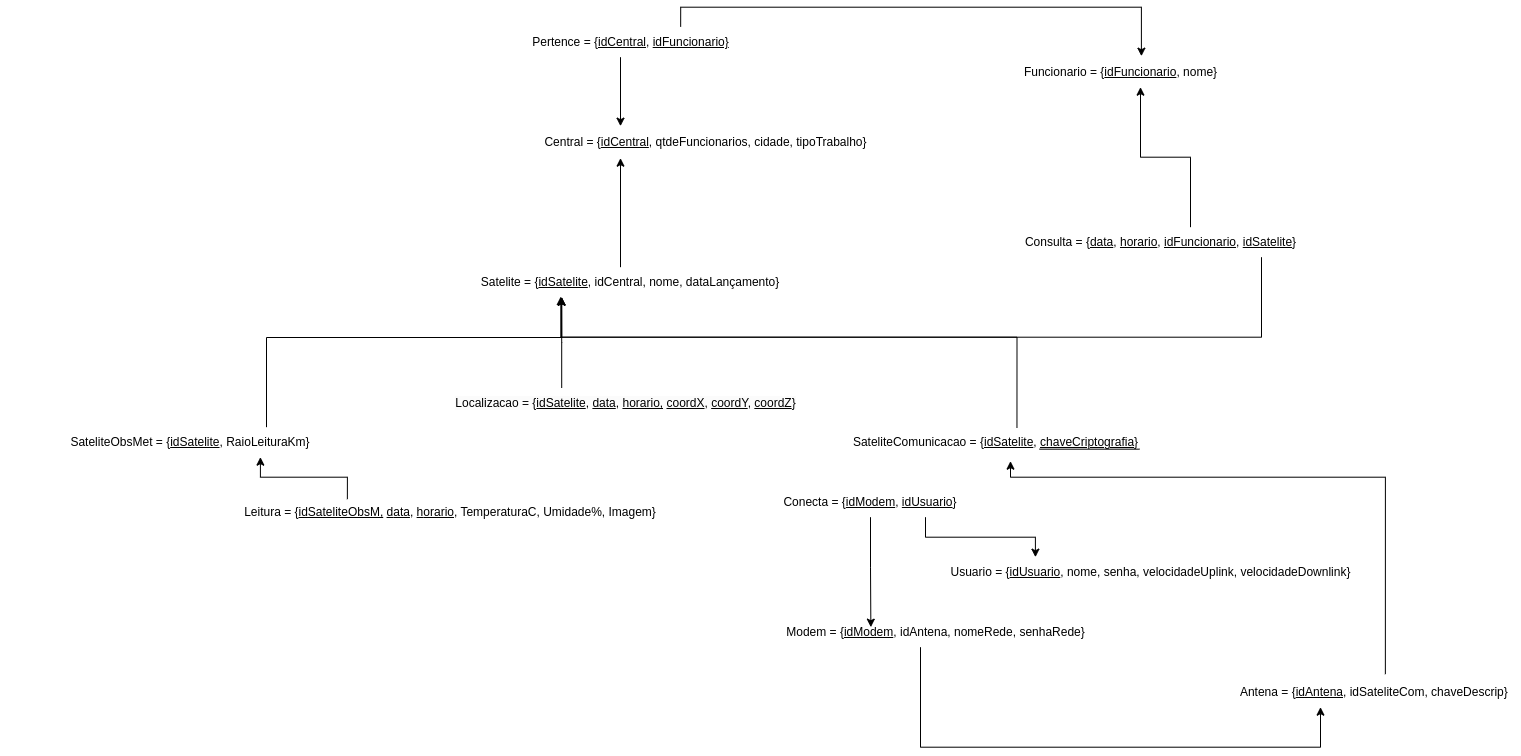

The diagram above was exported from draw.io. Its source (the exported page's mxGraphModel, read from the mxfile embedded in the PNG):
<mxGraphModel dx="1980" dy="1344" grid="1" gridSize="10" guides="1" tooltips="1" connect="1" arrows="1" fold="1" page="1" pageScale="1" pageWidth="1100" pageHeight="850" math="0" shadow="0">
  <root>
    <mxCell id="0" />
    <mxCell id="1" parent="0" />
    <mxCell id="e_Mz-cmRb2ChB20HDQpP-1" style="edgeStyle=orthogonalEdgeStyle;rounded=0;orthogonalLoop=1;jettySize=auto;html=1;exitX=0.534;exitY=-0.1;exitDx=0;exitDy=0;exitPerimeter=0;" parent="1" source="d9BwLuA1oy1eR0aZx9XF-1" edge="1">
      <mxGeometry relative="1" as="geometry">
        <mxPoint x="-30" y="-336.33" as="targetPoint" />
        <Array as="points">
          <mxPoint x="345" y="-320.33" />
          <mxPoint x="-30" y="-320.33" />
          <mxPoint x="-30" y="-336.33" />
        </Array>
        <mxPoint x="349" y="-124.32999999999998" as="sourcePoint" />
      </mxGeometry>
    </mxCell>
    <mxCell id="d9BwLuA1oy1eR0aZx9XF-1" value="Antena = {&lt;u style=&quot;border-color: var(--border-color);&quot;&gt;idAntena&lt;/u&gt;, idSateliteCom, chaveDescrip}&amp;nbsp;" style="text;html=1;align=center;verticalAlign=middle;resizable=0;points=[];autosize=1;strokeColor=none;fillColor=none;" parent="1" vertex="1">
      <mxGeometry x="190" y="-120.32999999999998" width="290" height="30" as="geometry" />
    </mxCell>
    <mxCell id="HXLSHbh_2AtN5POBwcuX-8" style="edgeStyle=orthogonalEdgeStyle;rounded=0;orthogonalLoop=1;jettySize=auto;html=1;exitX=0.32;exitY=-0.006;exitDx=0;exitDy=0;exitPerimeter=0;" parent="1" edge="1">
      <mxGeometry relative="1" as="geometry">
        <Array as="points">
          <mxPoint x="-479" y="-455.33" />
          <mxPoint x="-479" y="-455.33" />
        </Array>
        <mxPoint x="-478.8000000000002" y="-409.5099999999998" as="sourcePoint" />
        <mxPoint x="-479" y="-500.33" as="targetPoint" />
      </mxGeometry>
    </mxCell>
    <mxCell id="d9BwLuA1oy1eR0aZx9XF-4" value="&lt;span style=&quot;color: rgb(0, 0, 0); font-family: Helvetica; font-size: 12px; font-style: normal; font-variant-ligatures: normal; font-variant-caps: normal; font-weight: 400; letter-spacing: normal; orphans: 2; text-align: center; text-indent: 0px; text-transform: none; widows: 2; word-spacing: 0px; -webkit-text-stroke-width: 0px; background-color: rgb(251, 251, 251); text-decoration-thickness: initial; text-decoration-style: initial; text-decoration-color: initial; float: none; display: inline !important;&quot;&gt;Localizacao = {&lt;/span&gt;&lt;u style=&quot;border-color: var(--border-color); color: rgb(0, 0, 0); font-family: Helvetica; font-size: 12px; font-style: normal; font-variant-ligatures: normal; font-variant-caps: normal; font-weight: 400; letter-spacing: normal; orphans: 2; text-align: center; text-indent: 0px; text-transform: none; widows: 2; word-spacing: 0px; -webkit-text-stroke-width: 0px; background-color: rgb(251, 251, 251);&quot;&gt;idSatelite&lt;/u&gt;&lt;span style=&quot;color: rgb(0, 0, 0); font-family: Helvetica; font-size: 12px; font-style: normal; font-variant-ligatures: normal; font-variant-caps: normal; font-weight: 400; letter-spacing: normal; orphans: 2; text-align: center; text-indent: 0px; text-transform: none; widows: 2; word-spacing: 0px; -webkit-text-stroke-width: 0px; background-color: rgb(251, 251, 251); text-decoration-thickness: initial; text-decoration-style: initial; text-decoration-color: initial; float: none; display: inline !important;&quot;&gt;,&lt;span&gt;&amp;nbsp;&lt;/span&gt;&lt;/span&gt;&lt;u style=&quot;border-color: var(--border-color); color: rgb(0, 0, 0); font-family: Helvetica; font-size: 12px; font-style: normal; font-variant-ligatures: normal; font-variant-caps: normal; font-weight: 400; letter-spacing: normal; orphans: 2; text-align: center; text-indent: 0px; text-transform: none; widows: 2; word-spacing: 0px; -webkit-text-stroke-width: 0px; background-color: rgb(251, 251, 251);&quot;&gt;data&lt;/u&gt;&lt;span style=&quot;color: rgb(0, 0, 0); font-family: Helvetica; font-size: 12px; font-style: normal; font-variant-ligatures: normal; font-variant-caps: normal; font-weight: 400; letter-spacing: normal; orphans: 2; text-align: center; text-indent: 0px; text-transform: none; widows: 2; word-spacing: 0px; -webkit-text-stroke-width: 0px; background-color: rgb(251, 251, 251); text-decoration-thickness: initial; text-decoration-style: initial; text-decoration-color: initial; float: none; display: inline !important;&quot;&gt;,&lt;span&gt;&amp;nbsp;&lt;/span&gt;&lt;/span&gt;&lt;u style=&quot;border-color: var(--border-color); color: rgb(0, 0, 0); font-family: Helvetica; font-size: 12px; font-style: normal; font-variant-ligatures: normal; font-variant-caps: normal; font-weight: 400; letter-spacing: normal; orphans: 2; text-align: center; text-indent: 0px; text-transform: none; widows: 2; word-spacing: 0px; -webkit-text-stroke-width: 0px; background-color: rgb(251, 251, 251);&quot;&gt;horario,&lt;/u&gt;&lt;span style=&quot;color: rgb(0, 0, 0); font-family: Helvetica; font-size: 12px; font-style: normal; font-variant-ligatures: normal; font-variant-caps: normal; font-weight: 400; letter-spacing: normal; orphans: 2; text-align: center; text-indent: 0px; text-transform: none; widows: 2; word-spacing: 0px; -webkit-text-stroke-width: 0px; background-color: rgb(251, 251, 251); text-decoration-thickness: initial; text-decoration-style: initial; text-decoration-color: initial; float: none; display: inline !important;&quot;&gt;&lt;span&gt;&amp;nbsp;&lt;/span&gt;&lt;u&gt;coordX&lt;/u&gt;, &lt;u&gt;coordY&lt;/u&gt;, &lt;u&gt;coordZ&lt;/u&gt;}&lt;/span&gt;" style="text;html=1;align=center;verticalAlign=middle;resizable=0;points=[];autosize=1;strokeColor=none;fillColor=none;" parent="1" vertex="1">
      <mxGeometry x="-595" y="-409.33" width="360" height="30" as="geometry" />
    </mxCell>
    <mxCell id="HXLSHbh_2AtN5POBwcuX-9" style="edgeStyle=orthogonalEdgeStyle;rounded=0;orthogonalLoop=1;jettySize=auto;html=1;entryX=0.295;entryY=1;entryDx=0;entryDy=0;entryPerimeter=0;" parent="1" source="GD4dTQSpLXpsQzwIDIt--3" edge="1">
      <mxGeometry relative="1" as="geometry">
        <Array as="points">
          <mxPoint x="-774" y="-460" />
          <mxPoint x="-479" y="-460" />
          <mxPoint x="-479" y="-500" />
        </Array>
        <mxPoint x="-774.1400000000001" y="-371.32" as="sourcePoint" />
        <mxPoint x="-478.6999999999998" y="-500.33" as="targetPoint" />
      </mxGeometry>
    </mxCell>
    <mxCell id="GD4dTQSpLXpsQzwIDIt--3" value="&lt;span style=&quot;border-color: var(--border-color);&quot;&gt;SateliteObsMet&lt;/span&gt;&amp;nbsp;= {&lt;u style=&quot;border-color: var(--border-color);&quot;&gt;idSatelite&lt;/u&gt;, RaioLeituraKm}" style="text;html=1;strokeColor=none;fillColor=none;align=center;verticalAlign=middle;whiteSpace=wrap;rounded=0;" parent="1" vertex="1">
      <mxGeometry x="-1040" y="-370.33" width="380" height="30" as="geometry" />
    </mxCell>
    <mxCell id="UHR6H4u67KZr113H_ywL-1" style="edgeStyle=orthogonalEdgeStyle;rounded=0;orthogonalLoop=1;jettySize=auto;html=1;" parent="1" source="cuCfYfaSB0j74j6701S5-3" target="cuCfYfaSB0j74j6701S5-1" edge="1">
      <mxGeometry relative="1" as="geometry">
        <Array as="points">
          <mxPoint x="150" y="-640.3299999999999" />
          <mxPoint x="100" y="-640.3299999999999" />
        </Array>
      </mxGeometry>
    </mxCell>
    <mxCell id="UHR6H4u67KZr113H_ywL-3" style="edgeStyle=orthogonalEdgeStyle;rounded=0;orthogonalLoop=1;jettySize=auto;html=1;entryX=0.292;entryY=0.978;entryDx=0;entryDy=0;entryPerimeter=0;" parent="1" edge="1">
      <mxGeometry relative="1" as="geometry">
        <mxPoint x="-479.72000000000025" y="-500.99000000000007" as="targetPoint" />
        <mxPoint x="221" y="-540.3299999999999" as="sourcePoint" />
        <Array as="points">
          <mxPoint x="221" y="-460.33" />
          <mxPoint x="-479" y="-460.33" />
          <mxPoint x="-479" y="-501.33" />
        </Array>
      </mxGeometry>
    </mxCell>
    <mxCell id="cuCfYfaSB0j74j6701S5-3" value="Consulta = {&lt;u&gt;data&lt;/u&gt;, &lt;u&gt;horario&lt;/u&gt;,&amp;nbsp;&lt;span style=&quot;border-color: var(--border-color);&quot;&gt;&lt;u&gt;idFuncionario&lt;/u&gt;&lt;/span&gt;&lt;span style=&quot;border-color: var(--border-color);&quot;&gt;,&lt;/span&gt;&lt;span style=&quot;border-color: var(--border-color);&quot;&gt;&amp;nbsp;&lt;u style=&quot;border-color: var(--border-color);&quot;&gt;idSatelite&lt;/u&gt;&lt;/span&gt;}" style="text;html=1;align=center;verticalAlign=middle;resizable=0;points=[];autosize=1;strokeColor=none;fillColor=none;" parent="1" vertex="1">
      <mxGeometry x="-25" y="-570.3299999999999" width="290" height="30" as="geometry" />
    </mxCell>
    <mxCell id="6aF3AiFsVt16DL3ekaYW-2" style="edgeStyle=orthogonalEdgeStyle;rounded=0;orthogonalLoop=1;jettySize=auto;html=1;exitX=0.5;exitY=1;exitDx=0;exitDy=0;entryX=0.298;entryY=0.333;entryDx=0;entryDy=0;entryPerimeter=0;" parent="1" source="-2ONkYVWI0p4ccF24_Eg-1" target="d9BwLuA1oy1eR0aZx9XF-2" edge="1">
      <mxGeometry relative="1" as="geometry" />
    </mxCell>
    <mxCell id="-2ONkYVWI0p4ccF24_Eg-1" value="Conecta = {&lt;u&gt;idModem&lt;/u&gt;, &lt;u&gt;idUsuario&lt;/u&gt;}" style="text;html=1;strokeColor=none;fillColor=none;align=center;verticalAlign=middle;whiteSpace=wrap;rounded=0;" parent="1" vertex="1">
      <mxGeometry x="-280" y="-310.33" width="220" height="30" as="geometry" />
    </mxCell>
    <mxCell id="e_Mz-cmRb2ChB20HDQpP-2" style="edgeStyle=orthogonalEdgeStyle;rounded=0;orthogonalLoop=1;jettySize=auto;html=1;" parent="1" source="d9BwLuA1oy1eR0aZx9XF-2" target="d9BwLuA1oy1eR0aZx9XF-1" edge="1">
      <mxGeometry relative="1" as="geometry">
        <mxPoint x="80" y="-100.32999999999998" as="targetPoint" />
        <Array as="points">
          <mxPoint x="-120" y="-50.329999999999984" />
          <mxPoint x="280" y="-50.329999999999984" />
        </Array>
      </mxGeometry>
    </mxCell>
    <mxCell id="d9BwLuA1oy1eR0aZx9XF-2" value="Modem = {&lt;u style=&quot;border-color: var(--border-color);&quot;&gt;idModem&lt;/u&gt;, idAntena, nomeRede, senhaRede}" style="text;html=1;align=center;verticalAlign=middle;resizable=0;points=[];autosize=1;strokeColor=none;fillColor=none;" parent="1" vertex="1">
      <mxGeometry x="-265" y="-180.32999999999998" width="320" height="30" as="geometry" />
    </mxCell>
    <mxCell id="GD4dTQSpLXpsQzwIDIt--10" style="edgeStyle=orthogonalEdgeStyle;rounded=0;orthogonalLoop=1;jettySize=auto;html=1;exitX=0.309;exitY=0.067;exitDx=0;exitDy=0;entryX=0.684;entryY=1;entryDx=0;entryDy=0;entryPerimeter=0;exitPerimeter=0;" parent="1" source="GD4dTQSpLXpsQzwIDIt--4" target="GD4dTQSpLXpsQzwIDIt--3" edge="1">
      <mxGeometry relative="1" as="geometry" />
    </mxCell>
    <mxCell id="GD4dTQSpLXpsQzwIDIt--4" value="Leitura = {&lt;u style=&quot;border-color: var(--border-color);&quot;&gt;idSateliteObsM,&lt;/u&gt;&amp;nbsp;&lt;u&gt;d&lt;/u&gt;&lt;u style=&quot;border-color: var(--border-color);&quot;&gt;ata&lt;/u&gt;, &lt;u&gt;h&lt;/u&gt;&lt;u style=&quot;border-color: var(--border-color);&quot;&gt;orario&lt;/u&gt;, TemperaturaC, Umidade%, Imagem}" style="text;html=1;strokeColor=none;fillColor=none;align=center;verticalAlign=middle;whiteSpace=wrap;rounded=0;" parent="1" vertex="1">
      <mxGeometry x="-860" y="-300.33" width="540" height="30" as="geometry" />
    </mxCell>
    <mxCell id="o6Kh5IAJxrD0P76rt6Yw-2" style="edgeStyle=orthogonalEdgeStyle;rounded=0;orthogonalLoop=1;jettySize=auto;html=1;exitX=0.728;exitY=-0.014;exitDx=0;exitDy=0;exitPerimeter=0;entryX=0.595;entryY=-0.033;entryDx=0;entryDy=0;entryPerimeter=0;" parent="1" source="cuCfYfaSB0j74j6701S5-4" target="cuCfYfaSB0j74j6701S5-1" edge="1">
      <mxGeometry relative="1" as="geometry">
        <mxPoint x="-40" y="-590.3299999999999" as="targetPoint" />
        <Array as="points">
          <mxPoint x="-360" y="-790.3299999999999" />
          <mxPoint x="101" y="-790.3299999999999" />
        </Array>
      </mxGeometry>
    </mxCell>
    <mxCell id="UHR6H4u67KZr113H_ywL-5" style="edgeStyle=orthogonalEdgeStyle;rounded=0;orthogonalLoop=1;jettySize=auto;html=1;" parent="1" edge="1">
      <mxGeometry relative="1" as="geometry">
        <mxPoint x="-420" y="-740.3299999999999" as="sourcePoint" />
        <mxPoint x="-420" y="-671.3299999999999" as="targetPoint" />
        <Array as="points">
          <mxPoint x="-420" y="-671.3299999999999" />
        </Array>
      </mxGeometry>
    </mxCell>
    <mxCell id="cuCfYfaSB0j74j6701S5-4" value="Pertence = {&lt;u style=&quot;border-color: var(--border-color);&quot;&gt;idCentral&lt;/u&gt;&lt;span style=&quot;&quot;&gt;,&amp;nbsp;&lt;/span&gt;&lt;u style=&quot;border-color: var(--border-color);&quot;&gt;idFuncionario}&lt;/u&gt;" style="text;html=1;align=center;verticalAlign=middle;resizable=0;points=[];autosize=1;strokeColor=none;fillColor=none;" parent="1" vertex="1">
      <mxGeometry x="-520" y="-770.3299999999999" width="220" height="30" as="geometry" />
    </mxCell>
    <mxCell id="GD4dTQSpLXpsQzwIDIt--2" value="Satelite = {&lt;u style=&quot;border-color: var(--border-color);&quot;&gt;idSatelite&lt;/u&gt;,&amp;nbsp;&lt;span style=&quot;border-color: var(--border-color);&quot;&gt;idCentral&lt;/span&gt;, nome, dataLançamento}" style="text;html=1;strokeColor=none;fillColor=none;align=center;verticalAlign=middle;whiteSpace=wrap;rounded=0;" parent="1" vertex="1">
      <mxGeometry x="-580" y="-530.3299999999999" width="340" height="30" as="geometry" />
    </mxCell>
    <mxCell id="cuCfYfaSB0j74j6701S5-1" value="Funcionario = {&lt;u style=&quot;border-color: var(--border-color);&quot;&gt;idFuncionario&lt;/u&gt;&lt;span style=&quot;border-color: var(--border-color);&quot;&gt;,&amp;nbsp;&lt;/span&gt;&lt;span style=&quot;&quot;&gt;nome}&lt;/span&gt;" style="text;html=1;align=center;verticalAlign=middle;resizable=0;points=[];autosize=1;strokeColor=none;fillColor=none;" parent="1" vertex="1">
      <mxGeometry x="-30" y="-740.3299999999999" width="220" height="30" as="geometry" />
    </mxCell>
    <mxCell id="d9BwLuA1oy1eR0aZx9XF-3" value="Usuario = {&lt;u style=&quot;border-color: var(--border-color);&quot;&gt;idUsuario&lt;/u&gt;&lt;span style=&quot;&quot;&gt;, nome, senha, velocidadeUplink, velocidadeDownlink}&lt;/span&gt;" style="text;html=1;align=center;verticalAlign=middle;resizable=0;points=[];autosize=1;strokeColor=none;fillColor=none;" parent="1" vertex="1">
      <mxGeometry x="-100" y="-240.32999999999998" width="420" height="30" as="geometry" />
    </mxCell>
    <mxCell id="o6Kh5IAJxrD0P76rt6Yw-11" style="edgeStyle=orthogonalEdgeStyle;rounded=0;orthogonalLoop=1;jettySize=auto;html=1;" parent="1" source="GD4dTQSpLXpsQzwIDIt--2" edge="1">
      <mxGeometry relative="1" as="geometry">
        <Array as="points">
          <mxPoint x="-420" y="-639.3299999999999" />
        </Array>
        <mxPoint x="-420" y="-639.3299999999999" as="targetPoint" />
      </mxGeometry>
    </mxCell>
    <mxCell id="cuCfYfaSB0j74j6701S5-2" value="Central = {&lt;u style=&quot;border-color: var(--border-color);&quot;&gt;idCentral&lt;/u&gt;&lt;span style=&quot;&quot;&gt;, qtdeFuncionarios, cidade, tipoTrabalho}&lt;/span&gt;" style="text;html=1;align=center;verticalAlign=middle;resizable=0;points=[];autosize=1;strokeColor=none;fillColor=none;" parent="1" vertex="1">
      <mxGeometry x="-510" y="-670.3299999999999" width="350" height="30" as="geometry" />
    </mxCell>
    <mxCell id="iJKffecP5Upfvf6CsY0R-1" style="edgeStyle=orthogonalEdgeStyle;rounded=0;orthogonalLoop=1;jettySize=auto;html=1;exitX=0.562;exitY=0.014;exitDx=0;exitDy=0;exitPerimeter=0;" parent="1" edge="1">
      <mxGeometry relative="1" as="geometry">
        <Array as="points">
          <mxPoint x="-23" y="-460.33" />
          <mxPoint x="-479" y="-460.33" />
        </Array>
        <mxPoint x="-23.539999999999964" y="-369.9099999999999" as="sourcePoint" />
        <mxPoint x="-479" y="-500.33" as="targetPoint" />
      </mxGeometry>
    </mxCell>
    <mxCell id="HXLSHbh_2AtN5POBwcuX-7" style="edgeStyle=orthogonalEdgeStyle;rounded=0;orthogonalLoop=1;jettySize=auto;html=1;exitX=0.75;exitY=1;exitDx=0;exitDy=0;entryX=0.226;entryY=0;entryDx=0;entryDy=0;entryPerimeter=0;" parent="1" source="-2ONkYVWI0p4ccF24_Eg-1" target="d9BwLuA1oy1eR0aZx9XF-3" edge="1">
      <mxGeometry relative="1" as="geometry" />
    </mxCell>
    <mxCell id="UHR6H4u67KZr113H_ywL-7" value="" style="group" parent="1" connectable="0" vertex="1">
      <mxGeometry x="-210" y="-370.33" width="330" height="30" as="geometry" />
    </mxCell>
    <mxCell id="HXLSHbh_2AtN5POBwcuX-19" value="" style="group" parent="UHR6H4u67KZr113H_ywL-7" connectable="0" vertex="1">
      <mxGeometry width="330" height="30" as="geometry" />
    </mxCell>
    <mxCell id="HXLSHbh_2AtN5POBwcuX-17" value="SateliteComunicacao = {&lt;u&gt;idSatelite&lt;/u&gt;, &lt;u&gt;chaveCriptografia&lt;/u&gt;}" style="text;html=1;align=center;verticalAlign=middle;resizable=0;points=[];autosize=1;strokeColor=none;fillColor=none;" parent="HXLSHbh_2AtN5POBwcuX-19" vertex="1">
      <mxGeometry x="10" width="310" height="30" as="geometry" />
    </mxCell>
    <mxCell id="UHR6H4u67KZr113H_ywL-6" value="" style="endArrow=none;html=1;rounded=0;" parent="UHR6H4u67KZr113H_ywL-7" edge="1">
      <mxGeometry width="50" height="50" relative="1" as="geometry">
        <mxPoint x="209" y="22" as="sourcePoint" />
        <mxPoint x="309" y="22" as="targetPoint" />
      </mxGeometry>
    </mxCell>
  </root>
</mxGraphModel>